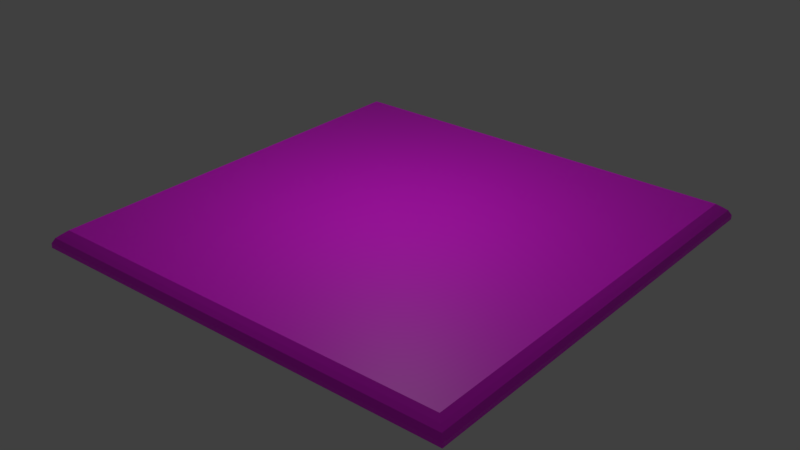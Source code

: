 # Source: Carpet.blend  (saved by Blender 2.79.0; exported with 4.5.12 LTS)
import bpy
from mathutils import Matrix  # noqa: F401  (used for matrix-valued properties, if any)

bpy.ops.wm.read_factory_settings(use_empty=True)
scene = bpy.context.scene
scene.name = 'Scene'

# ---- collections
col_collection_1 = bpy.data.collections.new('Collection 1'); scene.collection.children.link(col_collection_1)

# ---- images (referenced by path relative to the original .blend; pixels are not part of the script)
import os
ASSET_DIR = os.environ.get("B2B_ASSET_DIR", "")  # directory of the original .blend (textures are referenced by path, not embedded)
HERE = os.path.dirname(os.path.abspath(__file__))  # packed textures are extracted next to this script under _unpacked/

def load_image(name, relpath, width, height, colorspace="sRGB"):
    """Load a texture the original file referenced (path relative to the .blend, or extracted next to this script)."""
    p = next((c for c in (os.path.join(HERE, relpath), os.path.join(ASSET_DIR, relpath)) if relpath and os.path.exists(c)), "")
    if p:
        img = bpy.data.images.load(p, check_existing=True)
        img.name = name
    else:  # same state as the original file: an image datablock whose file is absent (Cycles renders it pink)
        img = bpy.data.images.new(name, width, height)
        img.source = "FILE"
        img.filepath = "//" + (relpath or name)
    img.colorspace_settings.name = colorspace
    return img
img_carpet_texture = load_image('Carpet_Texture', 'Carpet_Texture.png', 1024, 1024, 'sRGB')

# ---- materials (node trees are filled in below, after node groups)
mat_material = bpy.data.materials.new('Material')
mat_material.alpha_threshold = 0.0
mat_material.roughness = 0.5

# ---- material node trees
mat_material.use_nodes = True; mat_material.node_tree.nodes.clear()
_N = mat_material.node_tree.nodes; _L = mat_material.node_tree.links
n0 = _N.new('ShaderNodeOutputMaterial'); n0.name = 'Material Output'; n0.location = (300, 300)
n1 = _N.new('ShaderNodeBsdfDiffuse'); n1.name = 'Diffuse BSDF'; n1.location = (10, 300)
n2 = _N.new('ShaderNodeOutputMaterial'); n2.name = 'Material Output.001'; n2.location = (21774, -615)
n3 = _N.new('ShaderNodeBsdfPrincipled'); n3.name = 'Principled BSDF'; n3.location = (21595, -563)
n3.width = 150
n3.subsurface_method = 'BURLEY'
n3.inputs[3].default_value = 1.45
n3.inputs[9].default_value = (1.0, 1.0, 1.0)
n4 = _N.new('ShaderNodeTexImage'); n4.name = 'Image Texture'; n4.location = (21409, -597)
n4.width = 140
n4.image = img_carpet_texture
_L.new(n1.outputs[0], n0.inputs[0])
_L.new(n3.outputs[0], n2.inputs[0])
_L.new(n4.outputs[0], n3.inputs[0])
n2.is_active_output = True

# ---- world
world_world = bpy.data.worlds.new('World'); scene.world = world_world
world_world.color = (0.05088, 0.05088, 0.05088)
world_world.use_sun_shadow = False
world_world.sun_shadow_jitter_overblur = 0.0
world_world.cycles.sampling_method = 'MANUAL'

# ---- lights
light_point = bpy.data.lights.new('Point', 'POINT')
light_point.transmission_factor = 0.0
light_point.energy = 131.8
light_point.shadow_buffer_clip_start = 0.5
light_point.shadow_soft_size = 0.1
light_point.shadow_maximum_resolution = 0.006
light_point.use_absolute_resolution = True

# ---- meshes
me_cube = bpy.data.meshes.new('Cube')
me_cube.from_pydata([(-1.0, -1.0, -1.0), (-1.0, 1.0, -1.0), (1.0, -1.0, -1.0), (1.0, 1.0, -1.0), (-0.9461, -0.9461, 0.806), (-1.0, -1.0, -0.5261), (-0.968, -0.968, 0.4124), (-0.9868, -0.9868, 0.04578), (-0.9461, 0.9461, 0.806), (-1.0, 1.0, -0.5261), (-0.968, 0.968, 0.4124), (-0.9868, 0.9868, 0.04578), (0.9461, -0.9461, 0.806), (1.0, -1.0, -0.5261), (0.968, -0.968, 0.4124), (0.9868, -0.9868, 0.04578), (0.9461, 0.9461, 0.806), (1.0, 1.0, -0.5261), (0.968, 0.968, 0.4124), (0.9868, 0.9868, 0.04578)], [], [(16, 8, 4, 12), (3, 17, 13, 2), (0, 5, 9, 1), (1, 3, 2, 0), (1, 9, 17, 3), (4, 8, 10, 6), (6, 10, 11, 7), (7, 11, 9, 5), (8, 16, 18, 10), (10, 18, 19, 11), (11, 19, 17, 9), (16, 12, 14, 18), (18, 14, 15, 19), (19, 15, 13, 17), (12, 4, 6, 14), (14, 6, 7, 15), (15, 7, 5, 13), (2, 13, 5, 0)])
_uv = me_cube.uv_layers.new(name='UVMap')
_uv.uv.foreach_set('vector', [1.0, 0.5898, 0.4102, 0.5898, 0.4102, 0.0, 1.0, 0.0, 0.3133, 0.7048, 0.3133, 0.7675, 0.04841, 0.7675, 0.04841, 0.7048, 0.06026, 0.9542, 0.06026, 0.8925, 0.3207, 0.8925, 0.3207, 0.9542, 0.253, 0.9102, 0.1094, 0.9102, 0.1094, 0.7667, 0.253, 0.7667, 0.04241, 0.9617, 0.04241, 0.8974, 0.3138, 0.8974, 0.3138, 0.9617, 0.06729, 0.7188, 0.3137, 0.7188, 0.3166, 0.7701, 0.06443, 0.7701, 0.06443, 0.7701, 0.3166, 0.7701, 0.319, 0.818, 0.06198, 0.818, 0.06198, 0.818, 0.319, 0.818, 0.3207, 0.8925, 0.06026, 0.8925, 0.04973, 0.7164, 0.3065, 0.7164, 0.3094, 0.7699, 0.04675, 0.7699, 0.04675, 0.7699, 0.3094, 0.7699, 0.312, 0.8197, 0.0442, 0.8197, 0.0442, 0.8197, 0.312, 0.8197, 0.3138, 0.8974, 0.04241, 0.8974, 0.3061, 0.9441, 0.05555, 0.9441, 0.05265, 0.8919, 0.309, 0.8919, 0.309, 0.8919, 0.05265, 0.8919, 0.05016, 0.8433, 0.3115, 0.8433, 0.3115, 0.8433, 0.05016, 0.8433, 0.04841, 0.7675, 0.3133, 0.7675, 0.3013, 0.9571, 0.0542, 0.9571, 0.05133, 0.9056, 0.3042, 0.9056, 0.3042, 0.9056, 0.05133, 0.9056, 0.04887, 0.8576, 0.3066, 0.8576, 0.3066, 0.8576, 0.04887, 0.8576, 0.04715, 0.7829, 0.3083, 0.7829, 0.3083, 0.721, 0.3083, 0.7829, 0.04715, 0.7829, 0.04715, 0.721])
me_cube.materials.append(mat_material)
me_cube.use_remesh_preserve_volume = False
me_cube.use_remesh_preserve_attributes = False
me_cube.use_mirror_vertex_groups = False
me_cube.update()

# ---- objects
ob_point = bpy.data.objects.new('Point', light_point)
ob_carpet = bpy.data.objects.new('Carpet', me_cube)

# ---- transforms, parenting, visibility, modifiers, constraints
ob_point.location = (0.0, 0.0, 3.696)
ob_point.lineart.crease_threshold = 0.0
ob_carpet.location = (0.0, 0.0, 0.0)
ob_carpet.scale = (2.667, 2.667, 0.1133)
ob_carpet.lineart.crease_threshold = 0.0

# ---- collection membership
col_collection_1.objects.link(ob_point)
col_collection_1.objects.link(ob_carpet)

# ---- scene / render settings (as saved in the file)
scene.frame_start = 1; scene.frame_end = 250; scene.frame_set(1)
scene.render.engine = 'CYCLES'
scene.render.fps = 30
scene.render.dither_intensity = 0.0
scene.cycles.use_denoising = False
scene.cycles.samples = 128
scene.cycles.sampling_pattern = 'TABULATED_SOBOL'
scene.cycles.light_sampling_threshold = 0.0
scene.cycles.use_adaptive_sampling = False
scene.cycles.use_light_tree = False
scene.cycles.blur_glossy = 0.0
scene.cycles.sample_clamp_indirect = 0.0
scene.view_settings.view_transform = 'Standard'
bpy.context.view_layer.update()

# ---- added for rendering (the .blend has no active camera): camera
cam_auto = bpy.data.cameras.new('AutoCamera')
cam_auto.lens = 50.0
cam_auto.sensor_width = 36.0
cam_auto.clip_end = 1000.0
ob_auto_camera = bpy.data.objects.new('AutoCamera', cam_auto)
scene.collection.objects.link(ob_auto_camera)
ob_auto_camera.location = (6.98289, -8.37946, 5.57532)
ob_auto_camera.rotation_euler = (1.09748, -7.21219e-08, 0.694738)
scene.camera = ob_auto_camera
bpy.context.view_layer.update()
